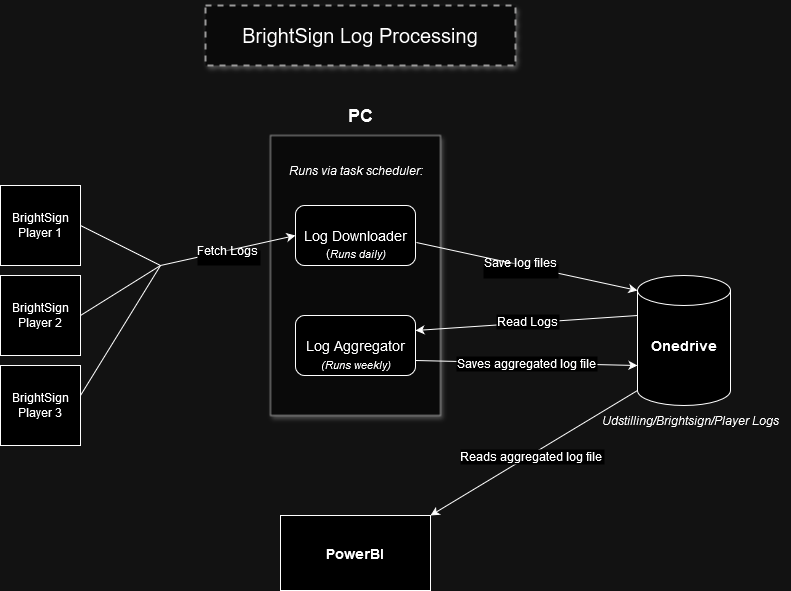

The diagram above was exported from draw.io. Its source (the exported page's mxGraphModel, read from the mxfile embedded in the PNG):
<mxGraphModel dx="1434" dy="866" grid="1" gridSize="10" guides="1" tooltips="1" connect="1" arrows="1" fold="1" page="1" pageScale="1.5" pageWidth="1169" pageHeight="826" background="none" math="0" shadow="0">
  <root>
    <mxCell id="0" style=";html=1;" />
    <mxCell id="1" style=";html=1;" parent="0" />
    <mxCell id="3a17f1ce550125da-1" value="BrightSign Log Processing" style="whiteSpace=wrap;html=1;shadow=1;fontSize=20;fillColor=#f5f5f5;strokeColor=#666666;strokeWidth=2;dashed=1;" parent="1" vertex="1">
      <mxGeometry x="445" y="50" width="310" height="60" as="geometry" />
    </mxCell>
    <mxCell id="3a17f1ce550125da-2" value="&lt;br&gt;&lt;div&gt;&lt;br&gt;&lt;/div&gt;&lt;div&gt;&lt;br&gt;&lt;/div&gt;" style="whiteSpace=wrap;html=1;shadow=1;fontSize=18;fillColor=#f5f5f5;strokeColor=#666666;" parent="1" vertex="1">
      <mxGeometry x="510" y="180" width="170" height="280" as="geometry" />
    </mxCell>
    <mxCell id="rQzNF7PlgnGQwdpqg3Pt-1" value="&lt;div style=&quot;font-size: 18px;&quot;&gt;PC&lt;br&gt;&lt;/div&gt;" style="text;html=1;align=center;verticalAlign=middle;resizable=0;points=[];autosize=1;fontSize=18;fontStyle=1" vertex="1" parent="1">
      <mxGeometry x="575" y="140" width="50" height="40" as="geometry" />
    </mxCell>
    <mxCell id="rQzNF7PlgnGQwdpqg3Pt-2" value="&lt;font style=&quot;font-size: 14px;&quot;&gt;Log Downloader&lt;/font&gt;" style="rounded=1;whiteSpace=wrap;html=1;" vertex="1" parent="1">
      <mxGeometry x="535" y="250" width="120" height="60" as="geometry" />
    </mxCell>
    <mxCell id="rQzNF7PlgnGQwdpqg3Pt-3" value="&lt;font style=&quot;font-size: 14px;&quot;&gt;Log Aggregator&lt;/font&gt;" style="rounded=1;whiteSpace=wrap;html=1;" vertex="1" parent="1">
      <mxGeometry x="535" y="360" width="120" height="60" as="geometry" />
    </mxCell>
    <mxCell id="rQzNF7PlgnGQwdpqg3Pt-4" value="&lt;i&gt;Runs via task scheduler:&lt;br&gt;&lt;/i&gt;" style="text;html=1;align=center;verticalAlign=middle;resizable=0;points=[];autosize=1;strokeColor=none;fillColor=none;" vertex="1" parent="1">
      <mxGeometry x="515" y="200" width="160" height="30" as="geometry" />
    </mxCell>
    <mxCell id="rQzNF7PlgnGQwdpqg3Pt-6" value="&lt;div&gt;BrightSign&lt;/div&gt;&lt;div&gt;Player 1&lt;/div&gt;" style="whiteSpace=wrap;html=1;aspect=fixed;" vertex="1" parent="1">
      <mxGeometry x="240" y="230" width="80" height="80" as="geometry" />
    </mxCell>
    <mxCell id="rQzNF7PlgnGQwdpqg3Pt-7" value="&lt;div&gt;BrightSign&lt;/div&gt;&lt;div&gt;Player 2&lt;/div&gt;" style="whiteSpace=wrap;html=1;aspect=fixed;" vertex="1" parent="1">
      <mxGeometry x="240" y="320" width="80" height="80" as="geometry" />
    </mxCell>
    <mxCell id="rQzNF7PlgnGQwdpqg3Pt-8" value="&lt;div&gt;BrightSign&lt;/div&gt;&lt;div&gt;Player 3&lt;br&gt;&lt;/div&gt;" style="whiteSpace=wrap;html=1;aspect=fixed;" vertex="1" parent="1">
      <mxGeometry x="240" y="410" width="80" height="80" as="geometry" />
    </mxCell>
    <mxCell id="rQzNF7PlgnGQwdpqg3Pt-9" value="" style="endArrow=classic;html=1;rounded=0;entryX=0;entryY=0.5;entryDx=0;entryDy=0;" edge="1" parent="1" target="rQzNF7PlgnGQwdpqg3Pt-2">
      <mxGeometry relative="1" as="geometry">
        <mxPoint x="400" y="310" as="sourcePoint" />
        <mxPoint x="870" y="139.5" as="targetPoint" />
      </mxGeometry>
    </mxCell>
    <mxCell id="rQzNF7PlgnGQwdpqg3Pt-10" value="Fetch Logs&#10;" style="edgeLabel;resizable=0;;align=center;verticalAlign=middle;fontSize=12;labelPosition=center;verticalLabelPosition=middle;" connectable="0" vertex="1" parent="rQzNF7PlgnGQwdpqg3Pt-9">
      <mxGeometry relative="1" as="geometry">
        <mxPoint y="6" as="offset" />
      </mxGeometry>
    </mxCell>
    <mxCell id="rQzNF7PlgnGQwdpqg3Pt-17" value="" style="endArrow=none;html=1;rounded=0;entryX=1;entryY=0.5;entryDx=0;entryDy=0;" edge="1" parent="1" target="rQzNF7PlgnGQwdpqg3Pt-6">
      <mxGeometry width="50" height="50" relative="1" as="geometry">
        <mxPoint x="400" y="310" as="sourcePoint" />
        <mxPoint x="130" y="260" as="targetPoint" />
      </mxGeometry>
    </mxCell>
    <mxCell id="rQzNF7PlgnGQwdpqg3Pt-18" value="" style="endArrow=none;html=1;rounded=0;entryX=1;entryY=0.5;entryDx=0;entryDy=0;" edge="1" parent="1" target="rQzNF7PlgnGQwdpqg3Pt-7">
      <mxGeometry width="50" height="50" relative="1" as="geometry">
        <mxPoint x="400" y="310" as="sourcePoint" />
        <mxPoint x="330" y="320" as="targetPoint" />
      </mxGeometry>
    </mxCell>
    <mxCell id="rQzNF7PlgnGQwdpqg3Pt-19" value="" style="endArrow=none;html=1;rounded=0;entryX=1;entryY=0.5;entryDx=0;entryDy=0;" edge="1" parent="1">
      <mxGeometry width="50" height="50" relative="1" as="geometry">
        <mxPoint x="400" y="310" as="sourcePoint" />
        <mxPoint x="320" y="440" as="targetPoint" />
      </mxGeometry>
    </mxCell>
    <mxCell id="rQzNF7PlgnGQwdpqg3Pt-20" value="&lt;div&gt;&lt;b&gt;&lt;font style=&quot;font-size: 14px;&quot;&gt;Onedrive&lt;/font&gt;&lt;/b&gt;&lt;/div&gt;&lt;div&gt;&lt;br/&gt;&lt;/div&gt;" style="shape=cylinder3;whiteSpace=wrap;html=1;boundedLbl=1;backgroundOutline=1;size=15;" vertex="1" parent="1">
      <mxGeometry x="877" y="320" width="93" height="130" as="geometry" />
    </mxCell>
    <mxCell id="rQzNF7PlgnGQwdpqg3Pt-21" value="&lt;i&gt;Udstilling/Brightsign/Player Logs&lt;/i&gt;" style="text;html=1;align=center;verticalAlign=middle;resizable=0;points=[];autosize=1;strokeColor=none;fillColor=none;" vertex="1" parent="1">
      <mxGeometry x="830" y="450" width="200" height="30" as="geometry" />
    </mxCell>
    <mxCell id="rQzNF7PlgnGQwdpqg3Pt-26" value="" style="endArrow=classic;html=1;rounded=0;exitX=1.008;exitY=0.617;exitDx=0;exitDy=0;entryX=0;entryY=0;entryDx=0;entryDy=15;entryPerimeter=0;exitPerimeter=0;" edge="1" parent="1" source="rQzNF7PlgnGQwdpqg3Pt-2" target="rQzNF7PlgnGQwdpqg3Pt-20">
      <mxGeometry width="50" height="50" relative="1" as="geometry">
        <mxPoint x="900" y="400" as="sourcePoint" />
        <mxPoint x="950" y="350" as="targetPoint" />
      </mxGeometry>
    </mxCell>
    <mxCell id="rQzNF7PlgnGQwdpqg3Pt-27" value="Save log files&#10;" style="edgeLabel;align=center;verticalAlign=middle;resizable=0;points=[];fontSize=12;labelPosition=center;verticalLabelPosition=middle;" vertex="1" connectable="0" parent="rQzNF7PlgnGQwdpqg3Pt-26">
      <mxGeometry x="-0.0585" y="2" relative="1" as="geometry">
        <mxPoint y="6" as="offset" />
      </mxGeometry>
    </mxCell>
    <mxCell id="rQzNF7PlgnGQwdpqg3Pt-28" value="" style="endArrow=classic;html=1;rounded=0;entryX=1;entryY=0.25;entryDx=0;entryDy=0;exitX=0;exitY=0;exitDx=0;exitDy=40;exitPerimeter=0;" edge="1" parent="1" source="rQzNF7PlgnGQwdpqg3Pt-20" target="rQzNF7PlgnGQwdpqg3Pt-3">
      <mxGeometry width="50" height="50" relative="1" as="geometry">
        <mxPoint x="900" y="400" as="sourcePoint" />
        <mxPoint x="950" y="350" as="targetPoint" />
      </mxGeometry>
    </mxCell>
    <mxCell id="rQzNF7PlgnGQwdpqg3Pt-29" value="Read Logs" style="edgeLabel;align=center;verticalAlign=middle;resizable=0;points=[];fontSize=12;" vertex="1" connectable="0" parent="rQzNF7PlgnGQwdpqg3Pt-28">
      <mxGeometry x="-0.0136" y="-6" relative="1" as="geometry">
        <mxPoint y="4" as="offset" />
      </mxGeometry>
    </mxCell>
    <mxCell id="rQzNF7PlgnGQwdpqg3Pt-30" value="" style="endArrow=classic;html=1;rounded=0;exitX=1;exitY=0.75;exitDx=0;exitDy=0;entryX=0;entryY=0;entryDx=0;entryDy=90;entryPerimeter=0;" edge="1" parent="1" source="rQzNF7PlgnGQwdpqg3Pt-3" target="rQzNF7PlgnGQwdpqg3Pt-20">
      <mxGeometry width="50" height="50" relative="1" as="geometry">
        <mxPoint x="900" y="400" as="sourcePoint" />
        <mxPoint x="950" y="350" as="targetPoint" />
      </mxGeometry>
    </mxCell>
    <mxCell id="rQzNF7PlgnGQwdpqg3Pt-33" value="Saves aggregated log file" style="edgeLabel;align=center;verticalAlign=middle;resizable=0;points=[];fontSize=12;labelBorderColor=none;" vertex="1" connectable="0" parent="rQzNF7PlgnGQwdpqg3Pt-30">
      <mxGeometry x="-0.0045" relative="1" as="geometry">
        <mxPoint as="offset" />
      </mxGeometry>
    </mxCell>
    <mxCell id="rQzNF7PlgnGQwdpqg3Pt-38" value="" style="endArrow=classic;html=1;rounded=0;entryX=1;entryY=0;entryDx=0;entryDy=0;exitX=0;exitY=1;exitDx=0;exitDy=-15;exitPerimeter=0;" edge="1" parent="1" source="rQzNF7PlgnGQwdpqg3Pt-20" target="rQzNF7PlgnGQwdpqg3Pt-47">
      <mxGeometry width="50" height="50" relative="1" as="geometry">
        <mxPoint x="620" y="480" as="sourcePoint" />
        <mxPoint x="670" y="590" as="targetPoint" />
      </mxGeometry>
    </mxCell>
    <mxCell id="rQzNF7PlgnGQwdpqg3Pt-40" value="Reads aggregated log file" style="edgeLabel;align=center;verticalAlign=middle;resizable=0;points=[];fontSize=12;" vertex="1" connectable="0" parent="rQzNF7PlgnGQwdpqg3Pt-38">
      <mxGeometry x="-0.1175" y="1" relative="1" as="geometry">
        <mxPoint x="-15" y="9" as="offset" />
      </mxGeometry>
    </mxCell>
    <mxCell id="rQzNF7PlgnGQwdpqg3Pt-47" value="&lt;font size=&quot;1&quot;&gt;&lt;b style=&quot;font-size: 14px;&quot;&gt;PowerBI&lt;/b&gt;&lt;/font&gt;" style="rounded=0;whiteSpace=wrap;html=1;" vertex="1" parent="1">
      <mxGeometry x="520" y="560" width="150" height="75" as="geometry" />
    </mxCell>
    <mxCell id="rQzNF7PlgnGQwdpqg3Pt-48" value="(&lt;i style=&quot;font-size: 11px;&quot;&gt;Runs daily)&lt;/i&gt;" style="text;html=1;align=center;verticalAlign=middle;resizable=0;points=[];autosize=1;strokeColor=none;fillColor=none;" vertex="1" parent="1">
      <mxGeometry x="555" y="283" width="80" height="30" as="geometry" />
    </mxCell>
    <mxCell id="rQzNF7PlgnGQwdpqg3Pt-49" value="&lt;i style=&quot;font-size: 11px;&quot;&gt;(Runs weekly)&lt;br&gt;&lt;/i&gt;" style="text;html=1;align=center;verticalAlign=middle;resizable=0;points=[];autosize=1;strokeColor=none;fillColor=none;" vertex="1" parent="1">
      <mxGeometry x="550" y="394" width="90" height="30" as="geometry" />
    </mxCell>
  </root>
</mxGraphModel>